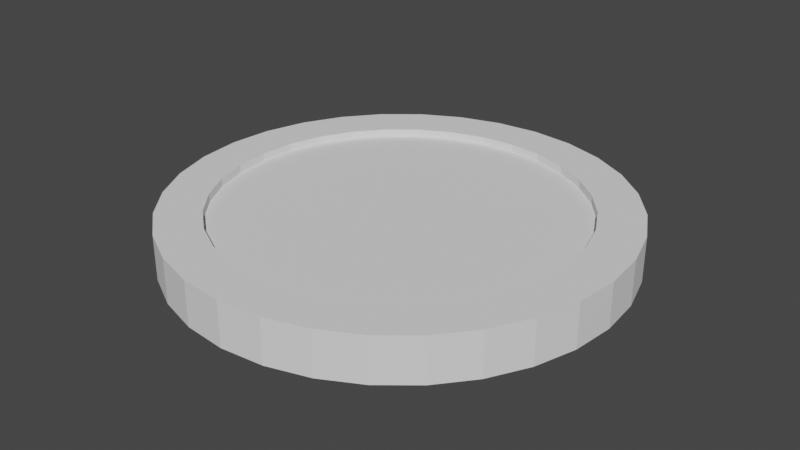 # Source: coin.blend  (saved by Blender 2.93.21; exported with 4.5.12 LTS)
import bpy
from mathutils import Matrix  # noqa: F401  (used for matrix-valued properties, if any)

bpy.ops.wm.read_factory_settings(use_empty=True)
scene = bpy.context.scene
scene.name = 'Scene'

# ---- collections
col_collection = bpy.data.collections.new('Collection'); scene.collection.children.link(col_collection)

# ---- world
world_world = bpy.data.worlds.new('World'); scene.world = world_world
world_world.use_nodes = True; world_world.node_tree.nodes.clear()
_N = world_world.node_tree.nodes; _L = world_world.node_tree.links
n0 = _N.new('ShaderNodeOutputWorld'); n0.name = 'World Output'; n0.location = (300, 300)
n1 = _N.new('ShaderNodeBackground'); n1.name = 'Background'; n1.location = (10, 300)
n1.inputs[0].default_value = (0.05088, 0.05088, 0.05088, 1.0)
_L.new(n1.outputs[0], n0.inputs[0])
n0.is_active_output = True
world_world.color = (0.05088, 0.05088, 0.05088)
world_world.use_sun_shadow = False
world_world.sun_shadow_jitter_overblur = 0.0

# ---- meshes
me_cylinder = bpy.data.meshes.new('Cylinder')
me_cylinder.from_pydata([(0.0, 1.0, -1.0), (-2.52e-08, 0.802, 1.0), (0.1951, 0.9808, -1.0), (0.1565, 0.7866, 1.0), (0.3827, 0.9239, -1.0), (0.3069, 0.7409, 1.0), (0.5556, 0.8315, -1.0), (0.4456, 0.6668, 1.0), (0.7071, 0.7071, -1.0), (0.5671, 0.5671, 1.0), (0.8315, 0.5556, -1.0), (0.6668, 0.4456, 1.0), (0.9239, 0.3827, -1.0), (0.7409, 0.3069, 1.0), (0.9808, 0.1951, -1.0), (0.7866, 0.1565, 1.0), (1.0, -4.371e-08, -1.0), (0.802, -3.778e-08, 1.0), (0.9808, -0.1951, -1.0), (0.7866, -0.1565, 1.0), (0.9239, -0.3827, -1.0), (0.7409, -0.3069, 1.0), (0.8315, -0.5556, -1.0), (0.6668, -0.4456, 1.0), (0.7071, -0.7071, -1.0), (0.5671, -0.5671, 1.0), (0.5556, -0.8315, -1.0), (0.4456, -0.6668, 1.0), (0.3827, -0.9239, -1.0), (0.3069, -0.7409, 1.0), (0.1951, -0.9808, -1.0), (0.1565, -0.7866, 1.0), (-8.742e-08, -1.0, -1.0), (-7.556e-08, -0.802, 1.0), (-0.1951, -0.9808, -1.0), (-0.1565, -0.7866, 1.0), (-0.3827, -0.9239, -1.0), (-0.3069, -0.7409, 1.0), (-0.5556, -0.8315, -1.0), (-0.4456, -0.6668, 1.0), (-0.7071, -0.7071, -1.0), (-0.5671, -0.5671, 1.0), (-0.8315, -0.5556, -1.0), (-0.6668, -0.4456, 1.0), (-0.9239, -0.3827, -1.0), (-0.7409, -0.3069, 1.0), (-0.9808, -0.1951, -1.0), (-0.7866, -0.1565, 1.0), (-1.0, 1.192e-08, -1.0), (-0.802, 1.192e-08, 1.0), (-0.9808, 0.1951, -1.0), (-0.7866, 0.1565, 1.0), (-0.9239, 0.3827, -1.0), (-0.7409, 0.3069, 1.0), (-0.8315, 0.5556, -1.0), (-0.6668, 0.4456, 1.0), (-0.7071, 0.7071, -1.0), (-0.5671, 0.5671, 1.0), (-0.5556, 0.8315, -1.0), (-0.4456, 0.6668, 1.0), (-0.3827, 0.9239, -1.0), (-0.3069, 0.7409, 1.0), (-0.1951, 0.9808, -1.0), (-0.1565, 0.7866, 1.0), (0.1951, 0.9808, 1.0), (0.0, 1.0, 1.0), (0.3827, 0.9239, 1.0), (0.5556, 0.8315, 1.0), (0.7071, 0.7071, 1.0), (0.8315, 0.5556, 1.0), (0.9239, 0.3827, 1.0), (0.9808, 0.1951, 1.0), (1.0, -4.371e-08, 1.0), (0.9808, -0.1951, 1.0), (0.9239, -0.3827, 1.0), (0.8315, -0.5556, 1.0), (0.7071, -0.7071, 1.0), (0.5556, -0.8315, 1.0), (0.3827, -0.9239, 1.0), (0.1951, -0.9808, 1.0), (-8.742e-08, -1.0, 1.0), (-0.1951, -0.9808, 1.0), (-0.3827, -0.9239, 1.0), (-0.5556, -0.8315, 1.0), (-0.7071, -0.7071, 1.0), (-0.8315, -0.5556, 1.0), (-0.9239, -0.3827, 1.0), (-0.9808, -0.1951, 1.0), (-1.0, 1.192e-08, 1.0), (-0.9808, 0.1951, 1.0), (-0.9239, 0.3827, 1.0), (-0.8315, 0.5556, 1.0), (-0.7071, 0.7071, 1.0), (-0.5556, 0.8315, 1.0), (-0.3827, 0.9239, 1.0), (-0.1951, 0.9808, 1.0), (0.1565, 0.7866, 0.6452), (-2.592e-08, 0.802, 0.6452), (0.3069, 0.7409, 0.6452), (0.4456, 0.6668, 0.6452), (0.5671, 0.5671, 0.6452), (0.6668, 0.4456, 0.6452), (0.7409, 0.3069, 0.6452), (0.7866, 0.1565, 0.6452), (0.802, -3.778e-08, 0.6452), (0.7866, -0.1565, 0.6452), (0.7409, -0.3069, 0.6452), (0.6668, -0.4456, 0.6452), (0.5671, -0.5671, 0.6452), (0.4456, -0.6668, 0.6452), (0.3069, -0.7409, 0.6452), (0.1565, -0.7866, 0.6452), (-7.628e-08, -0.802, 0.6452), (-0.1565, -0.7866, 0.6452), (-0.3069, -0.7409, 0.6452), (-0.4456, -0.6668, 0.6452), (-0.5671, -0.5671, 0.6452), (-0.6668, -0.4456, 0.6452), (-0.7409, -0.3069, 0.6452), (-0.7866, -0.1565, 0.6452), (-0.802, 1.192e-08, 0.6452), (-0.7866, 0.1565, 0.6452), (-0.7409, 0.3069, 0.6452), (-0.6668, 0.4456, 0.6452), (-0.5671, 0.5671, 0.6452), (-0.4456, 0.6668, 0.6452), (-0.3069, 0.7409, 0.6452), (-0.1565, 0.7866, 0.6452), (-2.112e-08, 0.834, -1.0), (0.1627, 0.818, -1.0), (0.3192, 0.7705, -1.0), (0.4634, 0.6935, -1.0), (0.5897, 0.5897, -1.0), (0.6935, 0.4634, -1.0), (0.7705, 0.3192, -1.0), (0.818, 0.1627, -1.0), (0.834, -3.874e-08, -1.0), (0.818, -0.1627, -1.0), (0.7705, -0.3192, -1.0), (0.6935, -0.4634, -1.0), (0.5897, -0.5897, -1.0), (0.4634, -0.6935, -1.0), (0.3192, -0.7705, -1.0), (0.1627, -0.818, -1.0), (-7.748e-08, -0.834, -1.0), (-0.1627, -0.818, -1.0), (-0.3192, -0.7705, -1.0), (-0.4634, -0.6935, -1.0), (-0.5897, -0.5897, -1.0), (-0.6935, -0.4634, -1.0), (-0.7705, -0.3192, -1.0), (-0.818, -0.1627, -1.0), (-0.834, 1.192e-08, -1.0), (-0.818, 0.1627, -1.0), (-0.7705, 0.3192, -1.0), (-0.6935, 0.4634, -1.0), (-0.5897, 0.5897, -1.0), (-0.4634, 0.6935, -1.0), (-0.3192, 0.7705, -1.0), (-0.1627, 0.818, -1.0), (0.0, 1.0, -1.0), (0.1951, 0.9808, -1.0), (0.3827, 0.9239, -1.0), (0.5556, 0.8315, -1.0), (0.7071, 0.7071, -1.0), (0.8315, 0.5556, -1.0), (0.9239, 0.3827, -1.0), (0.9808, 0.1951, -1.0), (1.0, -4.371e-08, -1.0), (0.9808, -0.1951, -1.0), (0.9239, -0.3827, -1.0), (0.8315, -0.5556, -1.0), (0.7071, -0.7071, -1.0), (0.5556, -0.8315, -1.0), (0.3827, -0.9239, -1.0), (0.1951, -0.9808, -1.0), (-8.742e-08, -1.0, -1.0), (-0.1951, -0.9808, -1.0), (-0.3827, -0.9239, -1.0), (-0.5556, -0.8315, -1.0), (-0.7071, -0.7071, -1.0), (-0.8315, -0.5556, -1.0), (-0.9239, -0.3827, -1.0), (-0.9808, -0.1951, -1.0), (-1.0, 1.192e-08, -1.0), (-0.9808, 0.1951, -1.0), (-0.9239, 0.3827, -1.0), (-0.8315, 0.5556, -1.0), (-0.7071, 0.7071, -1.0), (-0.5556, 0.8315, -1.0), (-0.3827, 0.9239, -1.0), (-0.1951, 0.9808, -1.0), (-2.088e-08, 0.834, -0.5374), (0.1627, 0.818, -0.5374), (0.3192, 0.7705, -0.5374), (0.4634, 0.6935, -0.5374), (0.5897, 0.5897, -0.5374), (0.6935, 0.4634, -0.5374), (0.7705, 0.3192, -0.5374), (0.818, 0.1627, -0.5374), (0.834, -3.874e-08, -0.5374), (0.818, -0.1627, -0.5374), (0.7705, -0.3192, -0.5374), (0.6935, -0.4634, -0.5374), (0.5897, -0.5897, -0.5374), (0.4634, -0.6935, -0.5374), (0.3192, -0.7705, -0.5374), (0.1627, -0.818, -0.5374), (-7.723e-08, -0.834, -0.5374), (-0.1627, -0.818, -0.5374), (-0.3192, -0.7705, -0.5374), (-0.4634, -0.6935, -0.5374), (-0.5897, -0.5897, -0.5374), (-0.6935, -0.4634, -0.5374), (-0.7705, -0.3192, -0.5374), (-0.818, -0.1627, -0.5374), (-0.834, 1.192e-08, -0.5374), (-0.818, 0.1627, -0.5374), (-0.7705, 0.3192, -0.5374), (-0.6935, 0.4634, -0.5374), (-0.5897, 0.5897, -0.5374), (-0.4634, 0.6935, -0.5374), (-0.3192, 0.7705, -0.5374), (-0.1627, 0.818, -0.5374)], [], [(0, 65, 64, 2), (2, 64, 66, 4), (4, 66, 67, 6), (6, 67, 68, 8), (8, 68, 69, 10), (10, 69, 70, 12), (12, 70, 71, 14), (14, 71, 72, 16), (16, 72, 73, 18), (18, 73, 74, 20), (20, 74, 75, 22), (22, 75, 76, 24), (24, 76, 77, 26), (26, 77, 78, 28), (28, 78, 79, 30), (30, 79, 80, 32), (32, 80, 81, 34), (34, 81, 82, 36), (36, 82, 83, 38), (38, 83, 84, 40), (40, 84, 85, 42), (42, 85, 86, 44), (44, 86, 87, 46), (46, 87, 88, 48), (48, 88, 89, 50), (50, 89, 90, 52), (52, 90, 91, 54), (54, 91, 92, 56), (56, 92, 93, 58), (58, 93, 94, 60), (47, 45, 118, 119), (60, 94, 95, 62), (62, 95, 65, 0), (42, 44, 182, 181), (1, 3, 64, 65), (3, 5, 66, 64), (5, 7, 67, 66), (7, 9, 68, 67), (9, 11, 69, 68), (11, 13, 70, 69), (13, 15, 71, 70), (15, 17, 72, 71), (17, 19, 73, 72), (19, 21, 74, 73), (21, 23, 75, 74), (23, 25, 76, 75), (25, 27, 77, 76), (27, 29, 78, 77), (29, 31, 79, 78), (31, 33, 80, 79), (33, 35, 81, 80), (35, 37, 82, 81), (37, 39, 83, 82), (39, 41, 84, 83), (41, 43, 85, 84), (43, 45, 86, 85), (45, 47, 87, 86), (47, 49, 88, 87), (49, 51, 89, 88), (51, 53, 90, 89), (53, 55, 91, 90), (55, 57, 92, 91), (57, 59, 93, 92), (59, 61, 94, 93), (61, 63, 95, 94), (63, 1, 65, 95), (96, 97, 127, 126, 125, 124, 123, 122, 121, 120, 119, 118, 117, 116, 115, 114, 113, 112, 111, 110, 109, 108, 107, 106, 105, 104, 103, 102, 101, 100, 99, 98), (21, 19, 105, 106), (49, 47, 119, 120), (23, 21, 106, 107), (51, 49, 120, 121), (25, 23, 107, 108), (53, 51, 121, 122), (27, 25, 108, 109), (55, 53, 122, 123), (29, 27, 109, 110), (3, 1, 97, 96), (57, 55, 123, 124), (31, 29, 110, 111), (5, 3, 96, 98), (59, 57, 124, 125), (33, 31, 111, 112), (7, 5, 98, 99), (61, 59, 125, 126), (35, 33, 112, 113), (9, 7, 99, 100), (63, 61, 126, 127), (37, 35, 113, 114), (11, 9, 100, 101), (1, 63, 127, 97), (39, 37, 114, 115), (13, 11, 101, 102), (41, 39, 115, 116), (15, 13, 102, 103), (43, 41, 116, 117), (17, 15, 103, 104), (45, 43, 117, 118), (19, 17, 104, 105), (148, 149, 213, 212), (60, 62, 191, 190), (16, 18, 169, 168), (34, 36, 178, 177), (52, 54, 187, 186), (8, 10, 165, 164), (26, 28, 174, 173), (44, 46, 183, 182), (0, 2, 161, 160), (62, 0, 160, 191), (18, 20, 170, 169), (36, 38, 179, 178), (54, 56, 188, 187), (10, 12, 166, 165), (28, 30, 175, 174), (46, 48, 184, 183), (2, 4, 162, 161), (20, 22, 171, 170), (38, 40, 180, 179), (56, 58, 189, 188), (12, 14, 167, 166), (30, 32, 176, 175), (48, 50, 185, 184), (4, 6, 163, 162), (22, 24, 172, 171), (40, 42, 181, 180), (58, 60, 190, 189), (14, 16, 168, 167), (32, 34, 177, 176), (50, 52, 186, 185), (6, 8, 164, 163), (24, 26, 173, 172), (129, 128, 160, 161), (130, 129, 161, 162), (131, 130, 162, 163), (132, 131, 163, 164), (133, 132, 164, 165), (134, 133, 165, 166), (135, 134, 166, 167), (136, 135, 167, 168), (137, 136, 168, 169), (138, 137, 169, 170), (139, 138, 170, 171), (140, 139, 171, 172), (141, 140, 172, 173), (142, 141, 173, 174), (143, 142, 174, 175), (144, 143, 175, 176), (145, 144, 176, 177), (146, 145, 177, 178), (147, 146, 178, 179), (148, 147, 179, 180), (149, 148, 180, 181), (150, 149, 181, 182), (151, 150, 182, 183), (152, 151, 183, 184), (153, 152, 184, 185), (154, 153, 185, 186), (155, 154, 186, 187), (156, 155, 187, 188), (157, 156, 188, 189), (158, 157, 189, 190), (159, 158, 190, 191), (128, 159, 191, 160), (192, 193, 194, 195, 196, 197, 198, 199, 200, 201, 202, 203, 204, 205, 206, 207, 208, 209, 210, 211, 212, 213, 214, 215, 216, 217, 218, 219, 220, 221, 222, 223), (135, 136, 200, 199), (149, 150, 214, 213), (136, 137, 201, 200), (150, 151, 215, 214), (137, 138, 202, 201), (151, 152, 216, 215), (138, 139, 203, 202), (152, 153, 217, 216), (139, 140, 204, 203), (153, 154, 218, 217), (140, 141, 205, 204), (154, 155, 219, 218), (141, 142, 206, 205), (128, 129, 193, 192), (155, 156, 220, 219), (142, 143, 207, 206), (129, 130, 194, 193), (156, 157, 221, 220), (143, 144, 208, 207), (130, 131, 195, 194), (157, 158, 222, 221), (144, 145, 209, 208), (131, 132, 196, 195), (158, 159, 223, 222), (145, 146, 210, 209), (132, 133, 197, 196), (159, 128, 192, 223), (146, 147, 211, 210), (133, 134, 198, 197), (147, 148, 212, 211), (134, 135, 199, 198)])
_uv = me_cylinder.uv_layers.new(name='UVMap')
_uv.uv.foreach_set('vector', [1.0, 0.5, 1.0, 1.0, 0.9688, 1.0, 0.9688, 0.5, 0.9688, 0.5, 0.9688, 1.0, 0.9375, 1.0, 0.9375, 0.5, 0.9375, 0.5, 0.9375, 1.0, 0.9062, 1.0, 0.9062, 0.5, 0.9062, 0.5, 0.9062, 1.0, 0.875, 1.0, 0.875, 0.5, 0.875, 0.5, 0.875, 1.0, 0.8438, 1.0, 0.8438, 0.5, 0.8438, 0.5, 0.8438, 1.0, 0.8125, 1.0, 0.8125, 0.5, 0.8125, 0.5, 0.8125, 1.0, 0.7812, 1.0, 0.7812, 0.5, 0.7812, 0.5, 0.7812, 1.0, 0.75, 1.0, 0.75, 0.5, 0.75, 0.5, 0.75, 1.0, 0.7188, 1.0, 0.7188, 0.5, 0.7188, 0.5, 0.7188, 1.0, 0.6875, 1.0, 0.6875, 0.5, 0.6875, 0.5, 0.6875, 1.0, 0.6562, 1.0, 0.6562, 0.5, 0.6562, 0.5, 0.6562, 1.0, 0.625, 1.0, 0.625, 0.5, 0.625, 0.5, 0.625, 1.0, 0.5938, 1.0, 0.5938, 0.5, 0.5938, 0.5, 0.5938, 1.0, 0.5625, 1.0, 0.5625, 0.5, 0.5625, 0.5, 0.5625, 1.0, 0.5312, 1.0, 0.5312, 0.5, 0.5312, 0.5, 0.5312, 1.0, 0.5, 1.0, 0.5, 0.5, 0.5, 0.5, 0.5, 1.0, 0.4688, 1.0, 0.4688, 0.5, 0.4688, 0.5, 0.4688, 1.0, 0.4375, 1.0, 0.4375, 0.5, 0.4375, 0.5, 0.4375, 1.0, 0.4062, 1.0, 0.4062, 0.5, 0.4062, 0.5, 0.4062, 1.0, 0.375, 1.0, 0.375, 0.5, 0.375, 0.5, 0.375, 1.0, 0.3438, 1.0, 0.3438, 0.5, 0.3438, 0.5, 0.3438, 1.0, 0.3125, 1.0, 0.3125, 0.5, 0.3125, 0.5, 0.3125, 1.0, 0.2812, 1.0, 0.2812, 0.5, 0.2812, 0.5, 0.2812, 1.0, 0.25, 1.0, 0.25, 0.5, 0.25, 0.5, 0.25, 1.0, 0.2188, 1.0, 0.2188, 0.5, 0.2188, 0.5, 0.2188, 1.0, 0.1875, 1.0, 0.1875, 0.5, 0.1875, 0.5, 0.1875, 1.0, 0.1562, 1.0, 0.1562, 0.5, 0.1562, 0.5, 0.1562, 1.0, 0.125, 1.0, 0.125, 0.5, 0.125, 0.5, 0.125, 1.0, 0.09375, 1.0, 0.09375, 0.5, 0.09375, 0.5, 0.09375, 1.0, 0.0625, 1.0, 0.0625, 0.5, 0.06122, 0.2124, 0.07217, 0.1763, 0.07217, 0.1763, 0.06122, 0.2124, 0.0625, 0.5, 0.0625, 1.0, 0.03125, 1.0, 0.03125, 0.5, 0.03125, 0.5, 0.03125, 1.0, 0.0, 1.0, 0.0, 0.5, 0.3438, 0.5, 0.3125, 0.5, 0.3125, 0.5, 0.3438, 0.5, 0.25, 0.4425, 0.2876, 0.4388, 0.2968, 0.4854, 0.25, 0.49, 0.2876, 0.4388, 0.3237, 0.4278, 0.3418, 0.4717, 0.2968, 0.4854, 0.3237, 0.4278, 0.3569, 0.41, 0.3833, 0.4496, 0.3418, 0.4717, 0.3569, 0.41, 0.3861, 0.3861, 0.4197, 0.4197, 0.3833, 0.4496, 0.3861, 0.3861, 0.41, 0.3569, 0.4496, 0.3833, 0.4197, 0.4197, 0.41, 0.3569, 0.4278, 0.3237, 0.4717, 0.3418, 0.4496, 0.3833, 0.4278, 0.3237, 0.4388, 0.2876, 0.4854, 0.2968, 0.4717, 0.3418, 0.4388, 0.2876, 0.4425, 0.25, 0.49, 0.25, 0.4854, 0.2968, 0.4425, 0.25, 0.4388, 0.2124, 0.4854, 0.2032, 0.49, 0.25, 0.4388, 0.2124, 0.4278, 0.1763, 0.4717, 0.1582, 0.4854, 0.2032, 0.4278, 0.1763, 0.41, 0.1431, 0.4496, 0.1167, 0.4717, 0.1582, 0.41, 0.1431, 0.3861, 0.1139, 0.4197, 0.08029, 0.4496, 0.1167, 0.3861, 0.1139, 0.3569, 0.08996, 0.3833, 0.05045, 0.4197, 0.08029, 0.3569, 0.08996, 0.3237, 0.07217, 0.3418, 0.02827, 0.3833, 0.05045, 0.3237, 0.07217, 0.2876, 0.06122, 0.2968, 0.01461, 0.3418, 0.02827, 0.2876, 0.06122, 0.25, 0.05752, 0.25, 0.01, 0.2968, 0.01461, 0.25, 0.05752, 0.2124, 0.06122, 0.2032, 0.01461, 0.25, 0.01, 0.2124, 0.06122, 0.1763, 0.07217, 0.1582, 0.02827, 0.2032, 0.01461, 0.1763, 0.07217, 0.1431, 0.08996, 0.1167, 0.05045, 0.1582, 0.02827, 0.1431, 0.08996, 0.1139, 0.1139, 0.08029, 0.08029, 0.1167, 0.05045, 0.1139, 0.1139, 0.08996, 0.1431, 0.05045, 0.1167, 0.08029, 0.08029, 0.08996, 0.1431, 0.07217, 0.1763, 0.02827, 0.1582, 0.05045, 0.1167, 0.07217, 0.1763, 0.06122, 0.2124, 0.01461, 0.2032, 0.02827, 0.1582, 0.06122, 0.2124, 0.05752, 0.25, 0.01, 0.25, 0.01461, 0.2032, 0.05752, 0.25, 0.06122, 0.2876, 0.01461, 0.2968, 0.01, 0.25, 0.06122, 0.2876, 0.07217, 0.3237, 0.02827, 0.3418, 0.01461, 0.2968, 0.07217, 0.3237, 0.08996, 0.3569, 0.05045, 0.3833, 0.02827, 0.3418, 0.08996, 0.3569, 0.1139, 0.3861, 0.08029, 0.4197, 0.05045, 0.3833, 0.1139, 0.3861, 0.1431, 0.41, 0.1167, 0.4496, 0.08029, 0.4197, 0.1431, 0.41, 0.1763, 0.4278, 0.1582, 0.4717, 0.1167, 0.4496, 0.1763, 0.4278, 0.2124, 0.4388, 0.2032, 0.4854, 0.1582, 0.4717, 0.2124, 0.4388, 0.25, 0.4425, 0.25, 0.49, 0.2032, 0.4854, 0.2876, 0.4388, 0.25, 0.4425, 0.2124, 0.4388, 0.1763, 0.4278, 0.1431, 0.41, 0.1139, 0.3861, 0.08996, 0.3569, 0.07217, 0.3237, 0.06122, 0.2876, 0.05752, 0.25, 0.06122, 0.2124, 0.07217, 0.1763, 0.08996, 0.1431, 0.1139, 0.1139, 0.1431, 0.08996, 0.1763, 0.07217, 0.2124, 0.06122, 0.25, 0.05752, 0.2876, 0.06122, 0.3237, 0.07217, 0.3569, 0.08996, 0.3861, 0.1139, 0.41, 0.1431, 0.4278, 0.1763, 0.4388, 0.2124, 0.4425, 0.25, 0.4388, 0.2876, 0.4278, 0.3237, 0.41, 0.3569, 0.3861, 0.3861, 0.3569, 0.41, 0.3237, 0.4278, 0.4278, 0.1763, 0.4388, 0.2124, 0.4388, 0.2124, 0.4278, 0.1763, 0.05752, 0.25, 0.06122, 0.2124, 0.06122, 0.2124, 0.05752, 0.25, 0.41, 0.1431, 0.4278, 0.1763, 0.4278, 0.1763, 0.41, 0.1431, 0.06122, 0.2876, 0.05752, 0.25, 0.05752, 0.25, 0.06122, 0.2876, 0.3861, 0.1139, 0.41, 0.1431, 0.41, 0.1431, 0.3861, 0.1139, 0.07217, 0.3237, 0.06122, 0.2876, 0.06122, 0.2876, 0.07217, 0.3237, 0.3569, 0.08996, 0.3861, 0.1139, 0.3861, 0.1139, 0.3569, 0.08996, 0.08996, 0.3569, 0.07217, 0.3237, 0.07217, 0.3237, 0.08996, 0.3569, 0.3237, 0.07217, 0.3569, 0.08996, 0.3569, 0.08996, 0.3237, 0.07217, 0.2876, 0.4388, 0.25, 0.4425, 0.25, 0.4425, 0.2876, 0.4388, 0.1139, 0.3861, 0.08996, 0.3569, 0.08996, 0.3569, 0.1139, 0.3861, 0.2876, 0.06122, 0.3237, 0.07217, 0.3237, 0.07217, 0.2876, 0.06122, 0.3237, 0.4278, 0.2876, 0.4388, 0.2876, 0.4388, 0.3237, 0.4278, 0.1431, 0.41, 0.1139, 0.3861, 0.1139, 0.3861, 0.1431, 0.41, 0.25, 0.05752, 0.2876, 0.06122, 0.2876, 0.06122, 0.25, 0.05752, 0.3569, 0.41, 0.3237, 0.4278, 0.3237, 0.4278, 0.3569, 0.41, 0.1763, 0.4278, 0.1431, 0.41, 0.1431, 0.41, 0.1763, 0.4278, 0.2124, 0.06122, 0.25, 0.05752, 0.25, 0.05752, 0.2124, 0.06122, 0.3861, 0.3861, 0.3569, 0.41, 0.3569, 0.41, 0.3861, 0.3861, 0.2124, 0.4388, 0.1763, 0.4278, 0.1763, 0.4278, 0.2124, 0.4388, 0.1763, 0.07217, 0.2124, 0.06122, 0.2124, 0.06122, 0.1763, 0.07217, 0.41, 0.3569, 0.3861, 0.3861, 0.3861, 0.3861, 0.41, 0.3569, 0.25, 0.4425, 0.2124, 0.4388, 0.2124, 0.4388, 0.25, 0.4425, 0.1431, 0.08996, 0.1763, 0.07217, 0.1763, 0.07217, 0.1431, 0.08996, 0.4278, 0.3237, 0.41, 0.3569, 0.41, 0.3569, 0.4278, 0.3237, 0.1139, 0.1139, 0.1431, 0.08996, 0.1431, 0.08996, 0.1139, 0.1139, 0.4388, 0.2876, 0.4278, 0.3237, 0.4278, 0.3237, 0.4388, 0.2876, 0.08996, 0.1431, 0.1139, 0.1139, 0.1139, 0.1139, 0.08996, 0.1431, 0.4425, 0.25, 0.4388, 0.2876, 0.4388, 0.2876, 0.4425, 0.25, 0.07217, 0.1763, 0.08996, 0.1431, 0.08996, 0.1431, 0.07217, 0.1763, 0.4388, 0.2124, 0.4425, 0.25, 0.4425, 0.25, 0.4388, 0.2124, 0.6085, 0.1085, 0.5836, 0.1388, 0.5836, 0.1388, 0.6085, 0.1085, 0.0625, 0.5, 0.03125, 0.5, 0.03125, 0.5, 0.0625, 0.5, 0.75, 0.5, 0.7188, 0.5, 0.7188, 0.5, 0.75, 0.5, 0.4688, 0.5, 0.4375, 0.5, 0.4375, 0.5, 0.4688, 0.5, 0.1875, 0.5, 0.1562, 0.5, 0.1562, 0.5, 0.1875, 0.5, 0.875, 0.5, 0.8438, 0.5, 0.8438, 0.5, 0.875, 0.5, 0.5938, 0.5, 0.5625, 0.5, 0.5625, 0.5, 0.5938, 0.5, 0.3125, 0.5, 0.2812, 0.5, 0.2812, 0.5, 0.3125, 0.5, 1.0, 0.5, 0.9688, 0.5, 0.9688, 0.5, 1.0, 0.5, 0.03125, 0.5, 0.0, 0.5, 0.0, 0.5, 0.03125, 0.5, 0.7188, 0.5, 0.6875, 0.5, 0.6875, 0.5, 0.7188, 0.5, 0.4375, 0.5, 0.4062, 0.5, 0.4062, 0.5, 0.4375, 0.5, 0.1562, 0.5, 0.125, 0.5, 0.125, 0.5, 0.1562, 0.5, 0.8438, 0.5, 0.8125, 0.5, 0.8125, 0.5, 0.8438, 0.5, 0.5625, 0.5, 0.5312, 0.5, 0.5312, 0.5, 0.5625, 0.5, 0.2812, 0.5, 0.25, 0.5, 0.25, 0.5, 0.2812, 0.5, 0.9688, 0.5, 0.9375, 0.5, 0.9375, 0.5, 0.9688, 0.5, 0.6875, 0.5, 0.6562, 0.5, 0.6562, 0.5, 0.6875, 0.5, 0.4062, 0.5, 0.375, 0.5, 0.375, 0.5, 0.4062, 0.5, 0.125, 0.5, 0.09375, 0.5, 0.09375, 0.5, 0.125, 0.5, 0.8125, 0.5, 0.7812, 0.5, 0.7812, 0.5, 0.8125, 0.5, 0.5312, 0.5, 0.5, 0.5, 0.5, 0.5, 0.5312, 0.5, 0.25, 0.5, 0.2188, 0.5, 0.2188, 0.5, 0.25, 0.5, 0.9375, 0.5, 0.9062, 0.5, 0.9062, 0.5, 0.9375, 0.5, 0.6562, 0.5, 0.625, 0.5, 0.625, 0.5, 0.6562, 0.5, 0.375, 0.5, 0.3438, 0.5, 0.3438, 0.5, 0.375, 0.5, 0.09375, 0.5, 0.0625, 0.5, 0.0625, 0.5, 0.09375, 0.5, 0.7812, 0.5, 0.75, 0.5, 0.75, 0.5, 0.7812, 0.5, 0.5, 0.5, 0.4688, 0.5, 0.4688, 0.5, 0.5, 0.5, 0.2188, 0.5, 0.1875, 0.5, 0.1875, 0.5, 0.2188, 0.5, 0.9062, 0.5, 0.875, 0.5, 0.875, 0.5, 0.9062, 0.5, 0.625, 0.5, 0.5938, 0.5, 0.5938, 0.5, 0.625, 0.5, 0.7891, 0.4463, 0.75, 0.4502, 0.75, 0.49, 0.7968, 0.4854, 0.8266, 0.4349, 0.7891, 0.4463, 0.7968, 0.4854, 0.8418, 0.4717, 0.8612, 0.4164, 0.8266, 0.4349, 0.8418, 0.4717, 0.8833, 0.4496, 0.8915, 0.3915, 0.8612, 0.4164, 0.8833, 0.4496, 0.9197, 0.4197, 0.9164, 0.3612, 0.8915, 0.3915, 0.9197, 0.4197, 0.9496, 0.3833, 0.9349, 0.3266, 0.9164, 0.3612, 0.9496, 0.3833, 0.9717, 0.3418, 0.9463, 0.2891, 0.9349, 0.3266, 0.9717, 0.3418, 0.9854, 0.2968, 0.9502, 0.25, 0.9463, 0.2891, 0.9854, 0.2968, 0.99, 0.25, 0.9463, 0.2109, 0.9502, 0.25, 0.99, 0.25, 0.9854, 0.2032, 0.9349, 0.1734, 0.9463, 0.2109, 0.9854, 0.2032, 0.9717, 0.1582, 0.9164, 0.1388, 0.9349, 0.1734, 0.9717, 0.1582, 0.9496, 0.1167, 0.8915, 0.1085, 0.9164, 0.1388, 0.9496, 0.1167, 0.9197, 0.08029, 0.8612, 0.08357, 0.8915, 0.1085, 0.9197, 0.08029, 0.8833, 0.05045, 0.8266, 0.06507, 0.8612, 0.08357, 0.8833, 0.05045, 0.8418, 0.02827, 0.7891, 0.05368, 0.8266, 0.06507, 0.8418, 0.02827, 0.7968, 0.01461, 0.75, 0.04983, 0.7891, 0.05368, 0.7968, 0.01461, 0.75, 0.01, 0.7109, 0.05368, 0.75, 0.04983, 0.75, 0.01, 0.7032, 0.01461, 0.6734, 0.06507, 0.7109, 0.05368, 0.7032, 0.01461, 0.6582, 0.02827, 0.6388, 0.08357, 0.6734, 0.06507, 0.6582, 0.02827, 0.6167, 0.05045, 0.6085, 0.1085, 0.6388, 0.08357, 0.6167, 0.05045, 0.5803, 0.08029, 0.5836, 0.1388, 0.6085, 0.1085, 0.5803, 0.08029, 0.5504, 0.1167, 0.5651, 0.1734, 0.5836, 0.1388, 0.5504, 0.1167, 0.5283, 0.1582, 0.5537, 0.2109, 0.5651, 0.1734, 0.5283, 0.1582, 0.5146, 0.2032, 0.5498, 0.25, 0.5537, 0.2109, 0.5146, 0.2032, 0.51, 0.25, 0.5537, 0.2891, 0.5498, 0.25, 0.51, 0.25, 0.5146, 0.2968, 0.5651, 0.3266, 0.5537, 0.2891, 0.5146, 0.2968, 0.5283, 0.3418, 0.5836, 0.3612, 0.5651, 0.3266, 0.5283, 0.3418, 0.5504, 0.3833, 0.6085, 0.3915, 0.5836, 0.3612, 0.5504, 0.3833, 0.5803, 0.4197, 0.6388, 0.4164, 0.6085, 0.3915, 0.5803, 0.4197, 0.6167, 0.4496, 0.6734, 0.4349, 0.6388, 0.4164, 0.6167, 0.4496, 0.6582, 0.4717, 0.7109, 0.4463, 0.6734, 0.4349, 0.6582, 0.4717, 0.7032, 0.4854, 0.75, 0.4502, 0.7109, 0.4463, 0.7032, 0.4854, 0.75, 0.49, 0.75, 0.4502, 0.7891, 0.4463, 0.8266, 0.4349, 0.8612, 0.4164, 0.8915, 0.3915, 0.9164, 0.3612, 0.9349, 0.3266, 0.9463, 0.2891, 0.9502, 0.25, 0.9463, 0.2109, 0.9349, 0.1734, 0.9164, 0.1388, 0.8915, 0.1085, 0.8612, 0.08357, 0.8266, 0.06507, 0.7891, 0.05368, 0.75, 0.04983, 0.7109, 0.05368, 0.6734, 0.06507, 0.6388, 0.08357, 0.6085, 0.1085, 0.5836, 0.1388, 0.5651, 0.1734, 0.5537, 0.2109, 0.5498, 0.25, 0.5537, 0.2891, 0.5651, 0.3266, 0.5836, 0.3612, 0.6085, 0.3915, 0.6388, 0.4164, 0.6734, 0.4349, 0.7109, 0.4463, 0.9463, 0.2891, 0.9502, 0.25, 0.9502, 0.25, 0.9463, 0.2891, 0.5836, 0.1388, 0.5651, 0.1734, 0.5651, 0.1734, 0.5836, 0.1388, 0.9502, 0.25, 0.9463, 0.2109, 0.9463, 0.2109, 0.9502, 0.25, 0.5651, 0.1734, 0.5537, 0.2109, 0.5537, 0.2109, 0.5651, 0.1734, 0.9463, 0.2109, 0.9349, 0.1734, 0.9349, 0.1734, 0.9463, 0.2109, 0.5537, 0.2109, 0.5498, 0.25, 0.5498, 0.25, 0.5537, 0.2109, 0.9349, 0.1734, 0.9164, 0.1388, 0.9164, 0.1388, 0.9349, 0.1734, 0.5498, 0.25, 0.5537, 0.2891, 0.5537, 0.2891, 0.5498, 0.25, 0.9164, 0.1388, 0.8915, 0.1085, 0.8915, 0.1085, 0.9164, 0.1388, 0.5537, 0.2891, 0.5651, 0.3266, 0.5651, 0.3266, 0.5537, 0.2891, 0.8915, 0.1085, 0.8612, 0.08357, 0.8612, 0.08357, 0.8915, 0.1085, 0.5651, 0.3266, 0.5836, 0.3612, 0.5836, 0.3612, 0.5651, 0.3266, 0.8612, 0.08357, 0.8266, 0.06507, 0.8266, 0.06507, 0.8612, 0.08357, 0.75, 0.4502, 0.7891, 0.4463, 0.7891, 0.4463, 0.75, 0.4502, 0.5836, 0.3612, 0.6085, 0.3915, 0.6085, 0.3915, 0.5836, 0.3612, 0.8266, 0.06507, 0.7891, 0.05368, 0.7891, 0.05368, 0.8266, 0.06507, 0.7891, 0.4463, 0.8266, 0.4349, 0.8266, 0.4349, 0.7891, 0.4463, 0.6085, 0.3915, 0.6388, 0.4164, 0.6388, 0.4164, 0.6085, 0.3915, 0.7891, 0.05368, 0.75, 0.04983, 0.75, 0.04983, 0.7891, 0.05368, 0.8266, 0.4349, 0.8612, 0.4164, 0.8612, 0.4164, 0.8266, 0.4349, 0.6388, 0.4164, 0.6734, 0.4349, 0.6734, 0.4349, 0.6388, 0.4164, 0.75, 0.04983, 0.7109, 0.05368, 0.7109, 0.05368, 0.75, 0.04983, 0.8612, 0.4164, 0.8915, 0.3915, 0.8915, 0.3915, 0.8612, 0.4164, 0.6734, 0.4349, 0.7109, 0.4463, 0.7109, 0.4463, 0.6734, 0.4349, 0.7109, 0.05368, 0.6734, 0.06507, 0.6734, 0.06507, 0.7109, 0.05368, 0.8915, 0.3915, 0.9164, 0.3612, 0.9164, 0.3612, 0.8915, 0.3915, 0.7109, 0.4463, 0.75, 0.4502, 0.75, 0.4502, 0.7109, 0.4463, 0.6734, 0.06507, 0.6388, 0.08357, 0.6388, 0.08357, 0.6734, 0.06507, 0.9164, 0.3612, 0.9349, 0.3266, 0.9349, 0.3266, 0.9164, 0.3612, 0.6388, 0.08357, 0.6085, 0.1085, 0.6085, 0.1085, 0.6388, 0.08357, 0.9349, 0.3266, 0.9463, 0.2891, 0.9463, 0.2891, 0.9349, 0.3266])
me_cylinder.use_remesh_fix_poles = True
me_cylinder.use_remesh_preserve_attributes = False
me_cylinder.update()

# ---- objects
ob_cylinder = bpy.data.objects.new('Cylinder', me_cylinder)

# ---- transforms, parenting, visibility, modifiers, constraints
ob_cylinder.location = (0.0, 0.0, 0.0)
ob_cylinder.scale = (1.0, 1.0, 0.1)

# ---- collection membership
col_collection.objects.link(ob_cylinder)

# ---- scene / render settings (as saved in the file)
scene.frame_start = 1; scene.frame_end = 250; scene.frame_set(1)
scene.render.engine = 'BLENDER_EEVEE_NEXT'
scene.cycles.use_denoising = False
scene.cycles.samples = 128
scene.cycles.sampling_pattern = 'TABULATED_SOBOL'
scene.cycles.use_adaptive_sampling = False
scene.cycles.use_light_tree = False
scene.view_settings.view_transform = 'Filmic'
bpy.context.view_layer.update()

# ---- added for rendering (the .blend has no active camera and no usable light): camera, sun
cam_auto = bpy.data.cameras.new('AutoCamera')
cam_auto.lens = 50.0
cam_auto.sensor_width = 36.0
cam_auto.clip_end = 1000.0
ob_auto_camera = bpy.data.objects.new('AutoCamera', cam_auto)
scene.collection.objects.link(ob_auto_camera)
ob_auto_camera.location = (2.62346, -3.14816, 2.09877)
ob_auto_camera.rotation_euler = (1.09748, -7.21219e-08, 0.694738)
scene.camera = ob_auto_camera
light_auto_sun = bpy.data.lights.new('AutoSun', 'SUN')
light_auto_sun.energy = 3.0
light_auto_sun.angle = 0.0523599
ob_auto_sun = bpy.data.objects.new('AutoSun', light_auto_sun)
scene.collection.objects.link(ob_auto_sun)
ob_auto_sun.rotation_euler = (0.872665, 0.174533, 0.523599)
bpy.context.view_layer.update()
